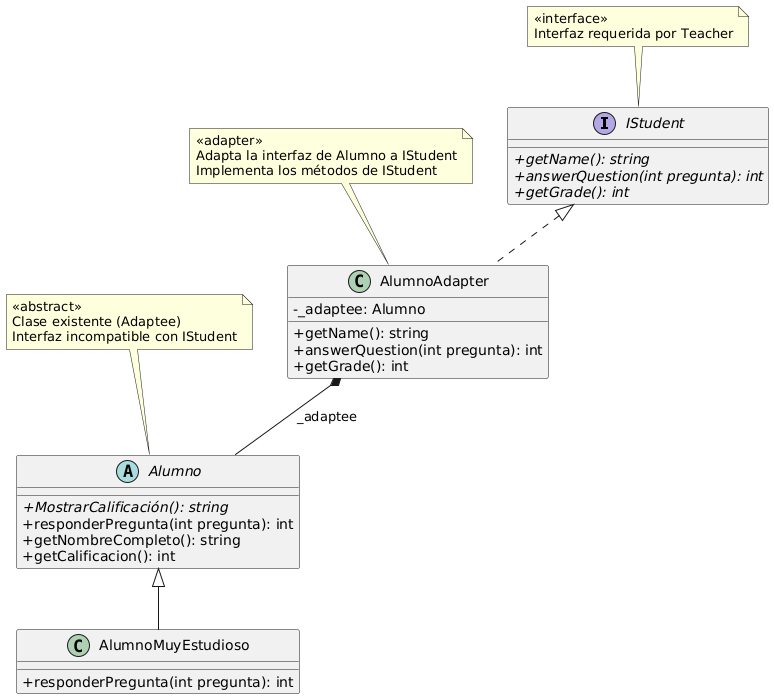

The diagram above was rendered by PlantUML. Its source (embedded in the PNG):
@startuml
skinparam classAttributeIconSize 0

interface IStudent {
  {abstract} + getName(): string
  {abstract} + answerQuestion(int pregunta): int
  {abstract} + getGrade(): int
}

class AlumnoAdapter {
  {field} - _adaptee: Alumno
  __
  + getName(): string
  + answerQuestion(int pregunta): int
  + getGrade(): int
}

abstract class Alumno {
  {abstract} + MostrarCalificación(): string
  + responderPregunta(int pregunta): int
  + getNombreCompleto(): string
  + getCalificacion(): int
}

class AlumnoMuyEstudioso {
  + responderPregunta(int pregunta): int
}

' Relaciones
IStudent <|.. AlumnoAdapter
AlumnoAdapter *-- Alumno : _adaptee
Alumno <|-- AlumnoMuyEstudioso

note top of IStudent
  <<interface>>
  Interfaz requerida por Teacher
end note

note top of AlumnoAdapter
  <<adapter>>
  Adapta la interfaz de Alumno a IStudent
  Implementa los métodos de IStudent
end note

note top of Alumno
  <<abstract>>
  Clase existente (Adaptee)
  Interfaz incompatible con IStudent
end note
@enduml